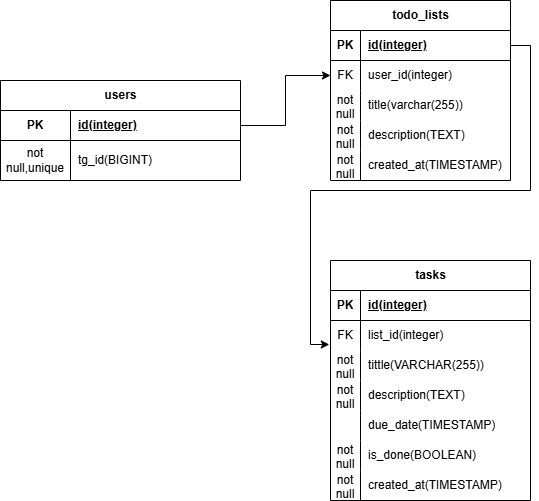

The diagram above was exported from draw.io. Its source (the exported page's mxGraphModel, read from the mxfile embedded in the PNG):
<mxGraphModel dx="1042" dy="669" grid="1" gridSize="10" guides="1" tooltips="1" connect="1" arrows="1" fold="1" page="1" pageScale="1" pageWidth="827" pageHeight="1169" math="0" shadow="0">
  <root>
    <mxCell id="0" />
    <mxCell id="1" parent="0" />
    <mxCell id="ci0X6K5CivE5iTK_mJwc-1" value="users" style="shape=table;startSize=30;container=1;collapsible=1;childLayout=tableLayout;fixedRows=1;rowLines=0;fontStyle=1;align=center;resizeLast=1;html=1;" parent="1" vertex="1">
      <mxGeometry x="130" y="190" width="240" height="100" as="geometry" />
    </mxCell>
    <mxCell id="ci0X6K5CivE5iTK_mJwc-2" value="" style="shape=tableRow;horizontal=0;startSize=0;swimlaneHead=0;swimlaneBody=0;fillColor=none;collapsible=0;dropTarget=0;points=[[0,0.5],[1,0.5]];portConstraint=eastwest;top=0;left=0;right=0;bottom=1;" parent="ci0X6K5CivE5iTK_mJwc-1" vertex="1">
      <mxGeometry y="30" width="240" height="30" as="geometry" />
    </mxCell>
    <mxCell id="ci0X6K5CivE5iTK_mJwc-3" value="PK" style="shape=partialRectangle;connectable=0;fillColor=none;top=0;left=0;bottom=0;right=0;fontStyle=1;overflow=hidden;whiteSpace=wrap;html=1;" parent="ci0X6K5CivE5iTK_mJwc-2" vertex="1">
      <mxGeometry width="70" height="30" as="geometry">
        <mxRectangle width="70" height="30" as="alternateBounds" />
      </mxGeometry>
    </mxCell>
    <mxCell id="ci0X6K5CivE5iTK_mJwc-4" value="id(integer)" style="shape=partialRectangle;connectable=0;fillColor=none;top=0;left=0;bottom=0;right=0;align=left;spacingLeft=6;fontStyle=5;overflow=hidden;whiteSpace=wrap;html=1;" parent="ci0X6K5CivE5iTK_mJwc-2" vertex="1">
      <mxGeometry x="70" width="170" height="30" as="geometry">
        <mxRectangle width="170" height="30" as="alternateBounds" />
      </mxGeometry>
    </mxCell>
    <mxCell id="ci0X6K5CivE5iTK_mJwc-5" value="" style="shape=tableRow;horizontal=0;startSize=0;swimlaneHead=0;swimlaneBody=0;fillColor=none;collapsible=0;dropTarget=0;points=[[0,0.5],[1,0.5]];portConstraint=eastwest;top=0;left=0;right=0;bottom=0;" parent="ci0X6K5CivE5iTK_mJwc-1" vertex="1">
      <mxGeometry y="60" width="240" height="40" as="geometry" />
    </mxCell>
    <mxCell id="ci0X6K5CivE5iTK_mJwc-6" value="not null,unique" style="shape=partialRectangle;connectable=0;fillColor=none;top=0;left=0;bottom=0;right=0;editable=1;overflow=hidden;whiteSpace=wrap;html=1;" parent="ci0X6K5CivE5iTK_mJwc-5" vertex="1">
      <mxGeometry width="70" height="40" as="geometry">
        <mxRectangle width="70" height="40" as="alternateBounds" />
      </mxGeometry>
    </mxCell>
    <mxCell id="ci0X6K5CivE5iTK_mJwc-7" value="tg_id(BIGINT)" style="shape=partialRectangle;connectable=0;fillColor=none;top=0;left=0;bottom=0;right=0;align=left;spacingLeft=6;overflow=hidden;whiteSpace=wrap;html=1;" parent="ci0X6K5CivE5iTK_mJwc-5" vertex="1">
      <mxGeometry x="70" width="170" height="40" as="geometry">
        <mxRectangle width="170" height="40" as="alternateBounds" />
      </mxGeometry>
    </mxCell>
    <mxCell id="ci0X6K5CivE5iTK_mJwc-40" value="todo_lists" style="shape=table;startSize=30;container=1;collapsible=1;childLayout=tableLayout;fixedRows=1;rowLines=0;fontStyle=1;align=center;resizeLast=1;html=1;" parent="1" vertex="1">
      <mxGeometry x="460" y="110" width="180" height="180" as="geometry">
        <mxRectangle x="490" y="200" width="90" height="30" as="alternateBounds" />
      </mxGeometry>
    </mxCell>
    <mxCell id="ci0X6K5CivE5iTK_mJwc-41" value="" style="shape=tableRow;horizontal=0;startSize=0;swimlaneHead=0;swimlaneBody=0;fillColor=none;collapsible=0;dropTarget=0;points=[[0,0.5],[1,0.5]];portConstraint=eastwest;top=0;left=0;right=0;bottom=1;" parent="ci0X6K5CivE5iTK_mJwc-40" vertex="1">
      <mxGeometry y="30" width="180" height="30" as="geometry" />
    </mxCell>
    <mxCell id="ci0X6K5CivE5iTK_mJwc-42" value="PK" style="shape=partialRectangle;connectable=0;fillColor=none;top=0;left=0;bottom=0;right=0;fontStyle=1;overflow=hidden;whiteSpace=wrap;html=1;" parent="ci0X6K5CivE5iTK_mJwc-41" vertex="1">
      <mxGeometry width="30" height="30" as="geometry">
        <mxRectangle width="30" height="30" as="alternateBounds" />
      </mxGeometry>
    </mxCell>
    <mxCell id="ci0X6K5CivE5iTK_mJwc-43" value="id(integer)" style="shape=partialRectangle;connectable=0;fillColor=none;top=0;left=0;bottom=0;right=0;align=left;spacingLeft=6;fontStyle=5;overflow=hidden;whiteSpace=wrap;html=1;" parent="ci0X6K5CivE5iTK_mJwc-41" vertex="1">
      <mxGeometry x="30" width="150" height="30" as="geometry">
        <mxRectangle width="150" height="30" as="alternateBounds" />
      </mxGeometry>
    </mxCell>
    <mxCell id="ci0X6K5CivE5iTK_mJwc-44" value="" style="shape=tableRow;horizontal=0;startSize=0;swimlaneHead=0;swimlaneBody=0;fillColor=none;collapsible=0;dropTarget=0;points=[[0,0.5],[1,0.5]];portConstraint=eastwest;top=0;left=0;right=0;bottom=0;" parent="ci0X6K5CivE5iTK_mJwc-40" vertex="1">
      <mxGeometry y="60" width="180" height="30" as="geometry" />
    </mxCell>
    <mxCell id="ci0X6K5CivE5iTK_mJwc-45" value="FK" style="shape=partialRectangle;connectable=0;fillColor=none;top=0;left=0;bottom=0;right=0;editable=1;overflow=hidden;whiteSpace=wrap;html=1;" parent="ci0X6K5CivE5iTK_mJwc-44" vertex="1">
      <mxGeometry width="30" height="30" as="geometry">
        <mxRectangle width="30" height="30" as="alternateBounds" />
      </mxGeometry>
    </mxCell>
    <mxCell id="ci0X6K5CivE5iTK_mJwc-46" value="user_id(integer)" style="shape=partialRectangle;connectable=0;fillColor=none;top=0;left=0;bottom=0;right=0;align=left;spacingLeft=6;overflow=hidden;whiteSpace=wrap;html=1;" parent="ci0X6K5CivE5iTK_mJwc-44" vertex="1">
      <mxGeometry x="30" width="150" height="30" as="geometry">
        <mxRectangle width="150" height="30" as="alternateBounds" />
      </mxGeometry>
    </mxCell>
    <mxCell id="ci0X6K5CivE5iTK_mJwc-47" value="" style="shape=tableRow;horizontal=0;startSize=0;swimlaneHead=0;swimlaneBody=0;fillColor=none;collapsible=0;dropTarget=0;points=[[0,0.5],[1,0.5]];portConstraint=eastwest;top=0;left=0;right=0;bottom=0;" parent="ci0X6K5CivE5iTK_mJwc-40" vertex="1">
      <mxGeometry y="90" width="180" height="30" as="geometry" />
    </mxCell>
    <mxCell id="ci0X6K5CivE5iTK_mJwc-48" value="not null" style="shape=partialRectangle;connectable=0;fillColor=none;top=0;left=0;bottom=0;right=0;editable=1;overflow=hidden;whiteSpace=wrap;html=1;" parent="ci0X6K5CivE5iTK_mJwc-47" vertex="1">
      <mxGeometry width="30" height="30" as="geometry">
        <mxRectangle width="30" height="30" as="alternateBounds" />
      </mxGeometry>
    </mxCell>
    <mxCell id="ci0X6K5CivE5iTK_mJwc-49" value="title(varchar(255))" style="shape=partialRectangle;connectable=0;fillColor=none;top=0;left=0;bottom=0;right=0;align=left;spacingLeft=6;overflow=hidden;whiteSpace=wrap;html=1;" parent="ci0X6K5CivE5iTK_mJwc-47" vertex="1">
      <mxGeometry x="30" width="150" height="30" as="geometry">
        <mxRectangle width="150" height="30" as="alternateBounds" />
      </mxGeometry>
    </mxCell>
    <mxCell id="ci0X6K5CivE5iTK_mJwc-50" value="" style="shape=tableRow;horizontal=0;startSize=0;swimlaneHead=0;swimlaneBody=0;fillColor=none;collapsible=0;dropTarget=0;points=[[0,0.5],[1,0.5]];portConstraint=eastwest;top=0;left=0;right=0;bottom=0;" parent="ci0X6K5CivE5iTK_mJwc-40" vertex="1">
      <mxGeometry y="120" width="180" height="30" as="geometry" />
    </mxCell>
    <mxCell id="ci0X6K5CivE5iTK_mJwc-51" value="not null" style="shape=partialRectangle;connectable=0;fillColor=none;top=0;left=0;bottom=0;right=0;editable=1;overflow=hidden;whiteSpace=wrap;html=1;" parent="ci0X6K5CivE5iTK_mJwc-50" vertex="1">
      <mxGeometry width="30" height="30" as="geometry">
        <mxRectangle width="30" height="30" as="alternateBounds" />
      </mxGeometry>
    </mxCell>
    <mxCell id="ci0X6K5CivE5iTK_mJwc-52" value="description(TEXT)" style="shape=partialRectangle;connectable=0;fillColor=none;top=0;left=0;bottom=0;right=0;align=left;spacingLeft=6;overflow=hidden;whiteSpace=wrap;html=1;" parent="ci0X6K5CivE5iTK_mJwc-50" vertex="1">
      <mxGeometry x="30" width="150" height="30" as="geometry">
        <mxRectangle width="150" height="30" as="alternateBounds" />
      </mxGeometry>
    </mxCell>
    <mxCell id="ci0X6K5CivE5iTK_mJwc-66" style="shape=tableRow;horizontal=0;startSize=0;swimlaneHead=0;swimlaneBody=0;fillColor=none;collapsible=0;dropTarget=0;points=[[0,0.5],[1,0.5]];portConstraint=eastwest;top=0;left=0;right=0;bottom=0;" parent="ci0X6K5CivE5iTK_mJwc-40" vertex="1">
      <mxGeometry y="150" width="180" height="30" as="geometry" />
    </mxCell>
    <mxCell id="ci0X6K5CivE5iTK_mJwc-67" value="not null" style="shape=partialRectangle;connectable=0;fillColor=none;top=0;left=0;bottom=0;right=0;editable=1;overflow=hidden;whiteSpace=wrap;html=1;" parent="ci0X6K5CivE5iTK_mJwc-66" vertex="1">
      <mxGeometry width="30" height="30" as="geometry">
        <mxRectangle width="30" height="30" as="alternateBounds" />
      </mxGeometry>
    </mxCell>
    <mxCell id="ci0X6K5CivE5iTK_mJwc-68" value="created_at(TIMESTAMP)" style="shape=partialRectangle;connectable=0;fillColor=none;top=0;left=0;bottom=0;right=0;align=left;spacingLeft=6;overflow=hidden;whiteSpace=wrap;html=1;" parent="ci0X6K5CivE5iTK_mJwc-66" vertex="1">
      <mxGeometry x="30" width="150" height="30" as="geometry">
        <mxRectangle width="150" height="30" as="alternateBounds" />
      </mxGeometry>
    </mxCell>
    <mxCell id="ci0X6K5CivE5iTK_mJwc-69" value="tasks" style="shape=table;startSize=30;container=1;collapsible=1;childLayout=tableLayout;fixedRows=1;rowLines=0;fontStyle=1;align=center;resizeLast=1;html=1;" parent="1" vertex="1">
      <mxGeometry x="460" y="370" width="200" height="240" as="geometry" />
    </mxCell>
    <mxCell id="ci0X6K5CivE5iTK_mJwc-70" value="" style="shape=tableRow;horizontal=0;startSize=0;swimlaneHead=0;swimlaneBody=0;fillColor=none;collapsible=0;dropTarget=0;points=[[0,0.5],[1,0.5]];portConstraint=eastwest;top=0;left=0;right=0;bottom=1;" parent="ci0X6K5CivE5iTK_mJwc-69" vertex="1">
      <mxGeometry y="30" width="200" height="30" as="geometry" />
    </mxCell>
    <mxCell id="ci0X6K5CivE5iTK_mJwc-71" value="PK" style="shape=partialRectangle;connectable=0;fillColor=none;top=0;left=0;bottom=0;right=0;fontStyle=1;overflow=hidden;whiteSpace=wrap;html=1;" parent="ci0X6K5CivE5iTK_mJwc-70" vertex="1">
      <mxGeometry width="30" height="30" as="geometry">
        <mxRectangle width="30" height="30" as="alternateBounds" />
      </mxGeometry>
    </mxCell>
    <mxCell id="ci0X6K5CivE5iTK_mJwc-72" value="id(integer)" style="shape=partialRectangle;connectable=0;fillColor=none;top=0;left=0;bottom=0;right=0;align=left;spacingLeft=6;fontStyle=5;overflow=hidden;whiteSpace=wrap;html=1;" parent="ci0X6K5CivE5iTK_mJwc-70" vertex="1">
      <mxGeometry x="30" width="170" height="30" as="geometry">
        <mxRectangle width="170" height="30" as="alternateBounds" />
      </mxGeometry>
    </mxCell>
    <mxCell id="ci0X6K5CivE5iTK_mJwc-73" value="" style="shape=tableRow;horizontal=0;startSize=0;swimlaneHead=0;swimlaneBody=0;fillColor=none;collapsible=0;dropTarget=0;points=[[0,0.5],[1,0.5]];portConstraint=eastwest;top=0;left=0;right=0;bottom=0;" parent="ci0X6K5CivE5iTK_mJwc-69" vertex="1">
      <mxGeometry y="60" width="200" height="30" as="geometry" />
    </mxCell>
    <mxCell id="ci0X6K5CivE5iTK_mJwc-74" value="FK" style="shape=partialRectangle;connectable=0;fillColor=none;top=0;left=0;bottom=0;right=0;editable=1;overflow=hidden;whiteSpace=wrap;html=1;" parent="ci0X6K5CivE5iTK_mJwc-73" vertex="1">
      <mxGeometry width="30" height="30" as="geometry">
        <mxRectangle width="30" height="30" as="alternateBounds" />
      </mxGeometry>
    </mxCell>
    <mxCell id="ci0X6K5CivE5iTK_mJwc-75" value="list_id(integer)" style="shape=partialRectangle;connectable=0;fillColor=none;top=0;left=0;bottom=0;right=0;align=left;spacingLeft=6;overflow=hidden;whiteSpace=wrap;html=1;" parent="ci0X6K5CivE5iTK_mJwc-73" vertex="1">
      <mxGeometry x="30" width="170" height="30" as="geometry">
        <mxRectangle width="170" height="30" as="alternateBounds" />
      </mxGeometry>
    </mxCell>
    <mxCell id="ci0X6K5CivE5iTK_mJwc-76" value="" style="shape=tableRow;horizontal=0;startSize=0;swimlaneHead=0;swimlaneBody=0;fillColor=none;collapsible=0;dropTarget=0;points=[[0,0.5],[1,0.5]];portConstraint=eastwest;top=0;left=0;right=0;bottom=0;" parent="ci0X6K5CivE5iTK_mJwc-69" vertex="1">
      <mxGeometry y="90" width="200" height="30" as="geometry" />
    </mxCell>
    <mxCell id="ci0X6K5CivE5iTK_mJwc-77" value="not null" style="shape=partialRectangle;connectable=0;fillColor=none;top=0;left=0;bottom=0;right=0;editable=1;overflow=hidden;whiteSpace=wrap;html=1;" parent="ci0X6K5CivE5iTK_mJwc-76" vertex="1">
      <mxGeometry width="30" height="30" as="geometry">
        <mxRectangle width="30" height="30" as="alternateBounds" />
      </mxGeometry>
    </mxCell>
    <mxCell id="ci0X6K5CivE5iTK_mJwc-78" value="tittle(VARCHAR(255))" style="shape=partialRectangle;connectable=0;fillColor=none;top=0;left=0;bottom=0;right=0;align=left;spacingLeft=6;overflow=hidden;whiteSpace=wrap;html=1;" parent="ci0X6K5CivE5iTK_mJwc-76" vertex="1">
      <mxGeometry x="30" width="170" height="30" as="geometry">
        <mxRectangle width="170" height="30" as="alternateBounds" />
      </mxGeometry>
    </mxCell>
    <mxCell id="ci0X6K5CivE5iTK_mJwc-79" value="" style="shape=tableRow;horizontal=0;startSize=0;swimlaneHead=0;swimlaneBody=0;fillColor=none;collapsible=0;dropTarget=0;points=[[0,0.5],[1,0.5]];portConstraint=eastwest;top=0;left=0;right=0;bottom=0;" parent="ci0X6K5CivE5iTK_mJwc-69" vertex="1">
      <mxGeometry y="120" width="200" height="30" as="geometry" />
    </mxCell>
    <mxCell id="ci0X6K5CivE5iTK_mJwc-80" value="not null" style="shape=partialRectangle;connectable=0;fillColor=none;top=0;left=0;bottom=0;right=0;editable=1;overflow=hidden;whiteSpace=wrap;html=1;" parent="ci0X6K5CivE5iTK_mJwc-79" vertex="1">
      <mxGeometry width="30" height="30" as="geometry">
        <mxRectangle width="30" height="30" as="alternateBounds" />
      </mxGeometry>
    </mxCell>
    <mxCell id="ci0X6K5CivE5iTK_mJwc-81" value="description(TEXT)" style="shape=partialRectangle;connectable=0;fillColor=none;top=0;left=0;bottom=0;right=0;align=left;spacingLeft=6;overflow=hidden;whiteSpace=wrap;html=1;" parent="ci0X6K5CivE5iTK_mJwc-79" vertex="1">
      <mxGeometry x="30" width="170" height="30" as="geometry">
        <mxRectangle width="170" height="30" as="alternateBounds" />
      </mxGeometry>
    </mxCell>
    <mxCell id="ci0X6K5CivE5iTK_mJwc-82" style="shape=tableRow;horizontal=0;startSize=0;swimlaneHead=0;swimlaneBody=0;fillColor=none;collapsible=0;dropTarget=0;points=[[0,0.5],[1,0.5]];portConstraint=eastwest;top=0;left=0;right=0;bottom=0;" parent="ci0X6K5CivE5iTK_mJwc-69" vertex="1">
      <mxGeometry y="150" width="200" height="30" as="geometry" />
    </mxCell>
    <mxCell id="ci0X6K5CivE5iTK_mJwc-83" value="" style="shape=partialRectangle;connectable=0;fillColor=none;top=0;left=0;bottom=0;right=0;editable=1;overflow=hidden;whiteSpace=wrap;html=1;" parent="ci0X6K5CivE5iTK_mJwc-82" vertex="1">
      <mxGeometry width="30" height="30" as="geometry">
        <mxRectangle width="30" height="30" as="alternateBounds" />
      </mxGeometry>
    </mxCell>
    <mxCell id="ci0X6K5CivE5iTK_mJwc-84" value="due_date(TIMESTAMP)" style="shape=partialRectangle;connectable=0;fillColor=none;top=0;left=0;bottom=0;right=0;align=left;spacingLeft=6;overflow=hidden;whiteSpace=wrap;html=1;" parent="ci0X6K5CivE5iTK_mJwc-82" vertex="1">
      <mxGeometry x="30" width="170" height="30" as="geometry">
        <mxRectangle width="170" height="30" as="alternateBounds" />
      </mxGeometry>
    </mxCell>
    <mxCell id="ci0X6K5CivE5iTK_mJwc-85" style="shape=tableRow;horizontal=0;startSize=0;swimlaneHead=0;swimlaneBody=0;fillColor=none;collapsible=0;dropTarget=0;points=[[0,0.5],[1,0.5]];portConstraint=eastwest;top=0;left=0;right=0;bottom=0;" parent="ci0X6K5CivE5iTK_mJwc-69" vertex="1">
      <mxGeometry y="180" width="200" height="30" as="geometry" />
    </mxCell>
    <mxCell id="ci0X6K5CivE5iTK_mJwc-86" value="not null" style="shape=partialRectangle;connectable=0;fillColor=none;top=0;left=0;bottom=0;right=0;editable=1;overflow=hidden;whiteSpace=wrap;html=1;" parent="ci0X6K5CivE5iTK_mJwc-85" vertex="1">
      <mxGeometry width="30" height="30" as="geometry">
        <mxRectangle width="30" height="30" as="alternateBounds" />
      </mxGeometry>
    </mxCell>
    <mxCell id="ci0X6K5CivE5iTK_mJwc-87" value="is_done(BOOLEAN)" style="shape=partialRectangle;connectable=0;fillColor=none;top=0;left=0;bottom=0;right=0;align=left;spacingLeft=6;overflow=hidden;whiteSpace=wrap;html=1;" parent="ci0X6K5CivE5iTK_mJwc-85" vertex="1">
      <mxGeometry x="30" width="170" height="30" as="geometry">
        <mxRectangle width="170" height="30" as="alternateBounds" />
      </mxGeometry>
    </mxCell>
    <mxCell id="ci0X6K5CivE5iTK_mJwc-88" style="shape=tableRow;horizontal=0;startSize=0;swimlaneHead=0;swimlaneBody=0;fillColor=none;collapsible=0;dropTarget=0;points=[[0,0.5],[1,0.5]];portConstraint=eastwest;top=0;left=0;right=0;bottom=0;" parent="ci0X6K5CivE5iTK_mJwc-69" vertex="1">
      <mxGeometry y="210" width="200" height="30" as="geometry" />
    </mxCell>
    <mxCell id="ci0X6K5CivE5iTK_mJwc-89" value="not null" style="shape=partialRectangle;connectable=0;fillColor=none;top=0;left=0;bottom=0;right=0;editable=1;overflow=hidden;whiteSpace=wrap;html=1;" parent="ci0X6K5CivE5iTK_mJwc-88" vertex="1">
      <mxGeometry width="30" height="30" as="geometry">
        <mxRectangle width="30" height="30" as="alternateBounds" />
      </mxGeometry>
    </mxCell>
    <mxCell id="ci0X6K5CivE5iTK_mJwc-90" value="created_at(TIMESTAMP)" style="shape=partialRectangle;connectable=0;fillColor=none;top=0;left=0;bottom=0;right=0;align=left;spacingLeft=6;overflow=hidden;whiteSpace=wrap;html=1;" parent="ci0X6K5CivE5iTK_mJwc-88" vertex="1">
      <mxGeometry x="30" width="170" height="30" as="geometry">
        <mxRectangle width="170" height="30" as="alternateBounds" />
      </mxGeometry>
    </mxCell>
    <mxCell id="ci0X6K5CivE5iTK_mJwc-91" style="edgeStyle=orthogonalEdgeStyle;rounded=0;orthogonalLoop=1;jettySize=auto;html=1;exitX=1;exitY=0.5;exitDx=0;exitDy=0;entryX=0;entryY=0.5;entryDx=0;entryDy=0;" parent="1" source="ci0X6K5CivE5iTK_mJwc-2" target="ci0X6K5CivE5iTK_mJwc-44" edge="1">
      <mxGeometry relative="1" as="geometry" />
    </mxCell>
    <mxCell id="ci0X6K5CivE5iTK_mJwc-92" style="edgeStyle=orthogonalEdgeStyle;rounded=0;orthogonalLoop=1;jettySize=auto;html=1;exitX=1;exitY=0.5;exitDx=0;exitDy=0;entryX=-0.006;entryY=0.8;entryDx=0;entryDy=0;entryPerimeter=0;" parent="1" source="ci0X6K5CivE5iTK_mJwc-41" target="ci0X6K5CivE5iTK_mJwc-73" edge="1">
      <mxGeometry relative="1" as="geometry" />
    </mxCell>
  </root>
</mxGraphModel>